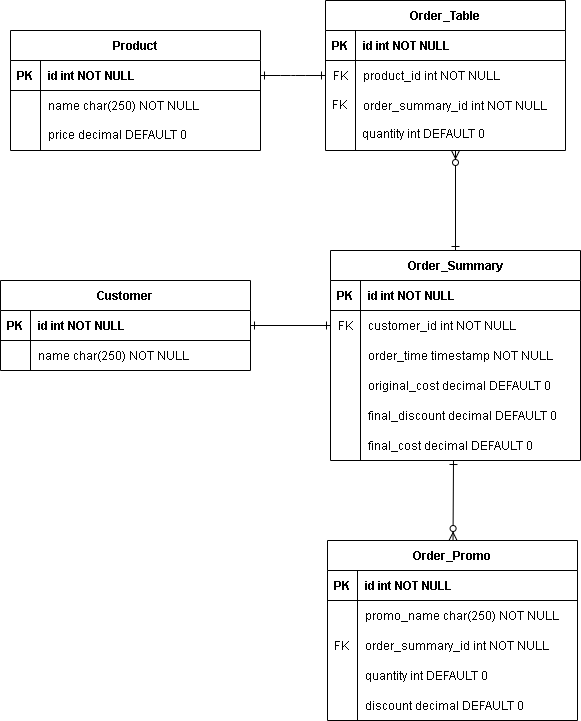

The diagram above was exported from draw.io. Its source (the exported page's mxGraphModel, read from the mxfile embedded in the PNG):
<mxGraphModel dx="782" dy="482" grid="1" gridSize="10" guides="1" tooltips="1" connect="1" arrows="1" fold="1" page="1" pageScale="1" pageWidth="850" pageHeight="1100" math="0" shadow="0" extFonts="Permanent Marker^https://fonts.googleapis.com/css?family=Permanent+Marker">
  <root>
    <mxCell id="0" />
    <mxCell id="1" parent="0" />
    <mxCell id="C-vyLk0tnHw3VtMMgP7b-1" value="" style="edgeStyle=entityRelationEdgeStyle;endArrow=ERone;startArrow=ERone;endFill=1;startFill=0;entryX=1;entryY=0.5;entryDx=0;entryDy=0;exitX=0;exitY=0.5;exitDx=0;exitDy=0;" parent="1" source="C-vyLk0tnHw3VtMMgP7b-6" target="-Bz3qGDfiQOeXdpUgVhB-2" edge="1">
      <mxGeometry width="100" height="100" relative="1" as="geometry">
        <mxPoint x="340" y="720" as="sourcePoint" />
        <mxPoint x="440" y="620" as="targetPoint" />
      </mxGeometry>
    </mxCell>
    <mxCell id="C-vyLk0tnHw3VtMMgP7b-12" value="" style="endArrow=ERzeroToMany;startArrow=ERone;endFill=1;startFill=0;rounded=1;exitX=0.5;exitY=0;exitDx=0;exitDy=0;" parent="1" source="C-vyLk0tnHw3VtMMgP7b-13" edge="1">
      <mxGeometry width="100" height="100" relative="1" as="geometry">
        <mxPoint x="580" y="280" as="sourcePoint" />
        <mxPoint x="575" y="200" as="targetPoint" />
      </mxGeometry>
    </mxCell>
    <mxCell id="-Bz3qGDfiQOeXdpUgVhB-14" value="Customer" style="shape=table;startSize=30;container=1;collapsible=1;childLayout=tableLayout;fixedRows=1;rowLines=0;fontStyle=1;align=center;resizeLast=1;" parent="1" vertex="1">
      <mxGeometry x="120" y="330" width="250" height="90" as="geometry" />
    </mxCell>
    <mxCell id="-Bz3qGDfiQOeXdpUgVhB-15" value="" style="shape=partialRectangle;collapsible=0;dropTarget=0;pointerEvents=0;fillColor=none;points=[[0,0.5],[1,0.5]];portConstraint=eastwest;top=0;left=0;right=0;bottom=1;" parent="-Bz3qGDfiQOeXdpUgVhB-14" vertex="1">
      <mxGeometry y="30" width="250" height="30" as="geometry" />
    </mxCell>
    <mxCell id="-Bz3qGDfiQOeXdpUgVhB-16" value="PK" style="shape=partialRectangle;overflow=hidden;connectable=0;fillColor=none;top=0;left=0;bottom=0;right=0;fontStyle=1;" parent="-Bz3qGDfiQOeXdpUgVhB-15" vertex="1">
      <mxGeometry width="30" height="30" as="geometry" />
    </mxCell>
    <mxCell id="-Bz3qGDfiQOeXdpUgVhB-17" value="id int NOT NULL " style="shape=partialRectangle;overflow=hidden;connectable=0;fillColor=none;top=0;left=0;bottom=0;right=0;align=left;spacingLeft=6;fontStyle=1;" parent="-Bz3qGDfiQOeXdpUgVhB-15" vertex="1">
      <mxGeometry x="30" width="220" height="30" as="geometry" />
    </mxCell>
    <mxCell id="-Bz3qGDfiQOeXdpUgVhB-18" value="" style="shape=partialRectangle;collapsible=0;dropTarget=0;pointerEvents=0;fillColor=none;points=[[0,0.5],[1,0.5]];portConstraint=eastwest;top=0;left=0;right=0;bottom=0;" parent="-Bz3qGDfiQOeXdpUgVhB-14" vertex="1">
      <mxGeometry y="60" width="250" height="30" as="geometry" />
    </mxCell>
    <mxCell id="-Bz3qGDfiQOeXdpUgVhB-19" value="" style="shape=partialRectangle;overflow=hidden;connectable=0;fillColor=none;top=0;left=0;bottom=0;right=0;" parent="-Bz3qGDfiQOeXdpUgVhB-18" vertex="1">
      <mxGeometry width="30" height="30" as="geometry" />
    </mxCell>
    <mxCell id="-Bz3qGDfiQOeXdpUgVhB-20" value="name char(250) NOT NULL" style="shape=partialRectangle;overflow=hidden;connectable=0;fillColor=none;top=0;left=0;bottom=0;right=0;align=left;spacingLeft=6;" parent="-Bz3qGDfiQOeXdpUgVhB-18" vertex="1">
      <mxGeometry x="30" width="220" height="30" as="geometry" />
    </mxCell>
    <mxCell id="-Bz3qGDfiQOeXdpUgVhB-21" value="" style="endArrow=ERone;startArrow=ERone;endFill=1;startFill=0;rounded=1;exitX=1;exitY=0.5;exitDx=0;exitDy=0;entryX=0;entryY=0.5;entryDx=0;entryDy=0;" parent="1" source="-Bz3qGDfiQOeXdpUgVhB-15" target="C-vyLk0tnHw3VtMMgP7b-17" edge="1">
      <mxGeometry width="100" height="100" relative="1" as="geometry">
        <mxPoint x="585" y="310" as="sourcePoint" />
        <mxPoint x="585" y="210" as="targetPoint" />
      </mxGeometry>
    </mxCell>
    <mxCell id="-Bz3qGDfiQOeXdpUgVhB-22" value="" style="group" parent="1" vertex="1" connectable="0">
      <mxGeometry x="130" y="80" width="250" height="120" as="geometry" />
    </mxCell>
    <mxCell id="-Bz3qGDfiQOeXdpUgVhB-1" value="Product" style="shape=table;startSize=30;container=1;collapsible=1;childLayout=tableLayout;fixedRows=1;rowLines=0;fontStyle=1;align=center;resizeLast=1;" parent="-Bz3qGDfiQOeXdpUgVhB-22" vertex="1">
      <mxGeometry width="250" height="120" as="geometry" />
    </mxCell>
    <mxCell id="-Bz3qGDfiQOeXdpUgVhB-2" value="" style="shape=partialRectangle;collapsible=0;dropTarget=0;pointerEvents=0;fillColor=none;points=[[0,0.5],[1,0.5]];portConstraint=eastwest;top=0;left=0;right=0;bottom=1;" parent="-Bz3qGDfiQOeXdpUgVhB-1" vertex="1">
      <mxGeometry y="30" width="250" height="30" as="geometry" />
    </mxCell>
    <mxCell id="-Bz3qGDfiQOeXdpUgVhB-3" value="PK" style="shape=partialRectangle;overflow=hidden;connectable=0;fillColor=none;top=0;left=0;bottom=0;right=0;fontStyle=1;" parent="-Bz3qGDfiQOeXdpUgVhB-2" vertex="1">
      <mxGeometry width="30" height="30" as="geometry" />
    </mxCell>
    <mxCell id="-Bz3qGDfiQOeXdpUgVhB-4" value="id int NOT NULL " style="shape=partialRectangle;overflow=hidden;connectable=0;fillColor=none;top=0;left=0;bottom=0;right=0;align=left;spacingLeft=6;fontStyle=1;" parent="-Bz3qGDfiQOeXdpUgVhB-2" vertex="1">
      <mxGeometry x="30" width="220" height="30" as="geometry" />
    </mxCell>
    <mxCell id="-Bz3qGDfiQOeXdpUgVhB-5" value="" style="shape=partialRectangle;collapsible=0;dropTarget=0;pointerEvents=0;fillColor=none;points=[[0,0.5],[1,0.5]];portConstraint=eastwest;top=0;left=0;right=0;bottom=0;" parent="-Bz3qGDfiQOeXdpUgVhB-1" vertex="1">
      <mxGeometry y="60" width="250" height="30" as="geometry" />
    </mxCell>
    <mxCell id="-Bz3qGDfiQOeXdpUgVhB-6" value="" style="shape=partialRectangle;overflow=hidden;connectable=0;fillColor=none;top=0;left=0;bottom=0;right=0;" parent="-Bz3qGDfiQOeXdpUgVhB-5" vertex="1">
      <mxGeometry width="30" height="30" as="geometry" />
    </mxCell>
    <mxCell id="-Bz3qGDfiQOeXdpUgVhB-7" value="name char(250) NOT NULL" style="shape=partialRectangle;overflow=hidden;connectable=0;fillColor=none;top=0;left=0;bottom=0;right=0;align=left;spacingLeft=6;" parent="-Bz3qGDfiQOeXdpUgVhB-5" vertex="1">
      <mxGeometry x="30" width="220" height="30" as="geometry" />
    </mxCell>
    <mxCell id="-Bz3qGDfiQOeXdpUgVhB-8" value="price decimal DEFAULT 0" style="shape=partialRectangle;overflow=hidden;connectable=0;fillColor=none;top=0;left=0;bottom=0;right=0;align=left;spacingLeft=6;" parent="-Bz3qGDfiQOeXdpUgVhB-22" vertex="1">
      <mxGeometry x="30" y="89" width="220" height="30" as="geometry" />
    </mxCell>
    <mxCell id="-Bz3qGDfiQOeXdpUgVhB-23" value="" style="group" parent="1" vertex="1" connectable="0">
      <mxGeometry x="450" y="300" width="250" height="210" as="geometry" />
    </mxCell>
    <mxCell id="C-vyLk0tnHw3VtMMgP7b-13" value="Order_Summary" style="shape=table;startSize=30;container=1;collapsible=1;childLayout=tableLayout;fixedRows=1;rowLines=0;fontStyle=1;align=center;resizeLast=1;" parent="-Bz3qGDfiQOeXdpUgVhB-23" vertex="1">
      <mxGeometry width="250" height="210" as="geometry" />
    </mxCell>
    <mxCell id="C-vyLk0tnHw3VtMMgP7b-14" value="" style="shape=partialRectangle;collapsible=0;dropTarget=0;pointerEvents=0;fillColor=none;points=[[0,0.5],[1,0.5]];portConstraint=eastwest;top=0;left=0;right=0;bottom=1;" parent="C-vyLk0tnHw3VtMMgP7b-13" vertex="1">
      <mxGeometry y="30" width="250" height="30" as="geometry" />
    </mxCell>
    <mxCell id="C-vyLk0tnHw3VtMMgP7b-15" value="PK" style="shape=partialRectangle;overflow=hidden;connectable=0;fillColor=none;top=0;left=0;bottom=0;right=0;fontStyle=1;" parent="C-vyLk0tnHw3VtMMgP7b-14" vertex="1">
      <mxGeometry width="30" height="30" as="geometry" />
    </mxCell>
    <mxCell id="C-vyLk0tnHw3VtMMgP7b-16" value="id int NOT NULL " style="shape=partialRectangle;overflow=hidden;connectable=0;fillColor=none;top=0;left=0;bottom=0;right=0;align=left;spacingLeft=6;fontStyle=1;" parent="C-vyLk0tnHw3VtMMgP7b-14" vertex="1">
      <mxGeometry x="30" width="220" height="30" as="geometry" />
    </mxCell>
    <mxCell id="C-vyLk0tnHw3VtMMgP7b-17" value="" style="shape=partialRectangle;collapsible=0;dropTarget=0;pointerEvents=0;fillColor=none;points=[[0,0.5],[1,0.5]];portConstraint=eastwest;top=0;left=0;right=0;bottom=0;" parent="C-vyLk0tnHw3VtMMgP7b-13" vertex="1">
      <mxGeometry y="60" width="250" height="30" as="geometry" />
    </mxCell>
    <mxCell id="C-vyLk0tnHw3VtMMgP7b-18" value="FK" style="shape=partialRectangle;overflow=hidden;connectable=0;fillColor=none;top=0;left=0;bottom=0;right=0;" parent="C-vyLk0tnHw3VtMMgP7b-17" vertex="1">
      <mxGeometry width="30" height="30" as="geometry" />
    </mxCell>
    <mxCell id="C-vyLk0tnHw3VtMMgP7b-19" value="customer_id int NOT NULL" style="shape=partialRectangle;overflow=hidden;connectable=0;fillColor=none;top=0;left=0;bottom=0;right=0;align=left;spacingLeft=6;" parent="C-vyLk0tnHw3VtMMgP7b-17" vertex="1">
      <mxGeometry x="30" width="220" height="30" as="geometry" />
    </mxCell>
    <mxCell id="C-vyLk0tnHw3VtMMgP7b-20" value="" style="shape=partialRectangle;collapsible=0;dropTarget=0;pointerEvents=0;fillColor=none;points=[[0,0.5],[1,0.5]];portConstraint=eastwest;top=0;left=0;right=0;bottom=0;" parent="C-vyLk0tnHw3VtMMgP7b-13" vertex="1">
      <mxGeometry y="90" width="250" height="30" as="geometry" />
    </mxCell>
    <mxCell id="C-vyLk0tnHw3VtMMgP7b-21" value="" style="shape=partialRectangle;overflow=hidden;connectable=0;fillColor=none;top=0;left=0;bottom=0;right=0;" parent="C-vyLk0tnHw3VtMMgP7b-20" vertex="1">
      <mxGeometry width="30" height="30" as="geometry" />
    </mxCell>
    <mxCell id="C-vyLk0tnHw3VtMMgP7b-22" value="order_time timestamp NOT NULL" style="shape=partialRectangle;overflow=hidden;connectable=0;fillColor=none;top=0;left=0;bottom=0;right=0;align=left;spacingLeft=6;" parent="C-vyLk0tnHw3VtMMgP7b-20" vertex="1">
      <mxGeometry x="30" width="220" height="30" as="geometry" />
    </mxCell>
    <mxCell id="-Bz3qGDfiQOeXdpUgVhB-11" value="original_cost decimal DEFAULT 0" style="shape=partialRectangle;overflow=hidden;connectable=0;fillColor=none;top=0;left=0;bottom=0;right=0;align=left;spacingLeft=6;" parent="-Bz3qGDfiQOeXdpUgVhB-23" vertex="1">
      <mxGeometry x="30" y="120" width="220" height="30" as="geometry" />
    </mxCell>
    <mxCell id="-Bz3qGDfiQOeXdpUgVhB-12" value="final_discount decimal DEFAULT 0" style="shape=partialRectangle;overflow=hidden;connectable=0;fillColor=none;top=0;left=0;bottom=0;right=0;align=left;spacingLeft=6;" parent="-Bz3qGDfiQOeXdpUgVhB-23" vertex="1">
      <mxGeometry x="30" y="150" width="220" height="30" as="geometry" />
    </mxCell>
    <mxCell id="-Bz3qGDfiQOeXdpUgVhB-13" value="final_cost decimal DEFAULT 0" style="shape=partialRectangle;overflow=hidden;connectable=0;fillColor=none;top=0;left=0;bottom=0;right=0;align=left;spacingLeft=6;" parent="-Bz3qGDfiQOeXdpUgVhB-23" vertex="1">
      <mxGeometry x="30" y="180" width="220" height="30" as="geometry" />
    </mxCell>
    <mxCell id="-Bz3qGDfiQOeXdpUgVhB-40" value="" style="endArrow=ERzeroToMany;startArrow=ERone;endFill=1;startFill=0;rounded=1;" parent="-Bz3qGDfiQOeXdpUgVhB-23" target="-Bz3qGDfiQOeXdpUgVhB-24" edge="1">
      <mxGeometry width="100" height="100" relative="1" as="geometry">
        <mxPoint x="123" y="210" as="sourcePoint" />
        <mxPoint x="120" y="160" as="targetPoint" />
      </mxGeometry>
    </mxCell>
    <mxCell id="-Bz3qGDfiQOeXdpUgVhB-24" value="Order_Promo" style="shape=table;startSize=30;container=1;collapsible=1;childLayout=tableLayout;fixedRows=1;rowLines=0;fontStyle=1;align=center;resizeLast=1;" parent="1" vertex="1">
      <mxGeometry x="447" y="590" width="250" height="180" as="geometry" />
    </mxCell>
    <mxCell id="-Bz3qGDfiQOeXdpUgVhB-25" value="" style="shape=partialRectangle;collapsible=0;dropTarget=0;pointerEvents=0;fillColor=none;points=[[0,0.5],[1,0.5]];portConstraint=eastwest;top=0;left=0;right=0;bottom=1;" parent="-Bz3qGDfiQOeXdpUgVhB-24" vertex="1">
      <mxGeometry y="30" width="250" height="30" as="geometry" />
    </mxCell>
    <mxCell id="-Bz3qGDfiQOeXdpUgVhB-26" value="PK" style="shape=partialRectangle;overflow=hidden;connectable=0;fillColor=none;top=0;left=0;bottom=0;right=0;fontStyle=1;" parent="-Bz3qGDfiQOeXdpUgVhB-25" vertex="1">
      <mxGeometry width="30" height="30" as="geometry" />
    </mxCell>
    <mxCell id="-Bz3qGDfiQOeXdpUgVhB-27" value="id int NOT NULL " style="shape=partialRectangle;overflow=hidden;connectable=0;fillColor=none;top=0;left=0;bottom=0;right=0;align=left;spacingLeft=6;fontStyle=1;" parent="-Bz3qGDfiQOeXdpUgVhB-25" vertex="1">
      <mxGeometry x="30" width="220" height="30" as="geometry" />
    </mxCell>
    <mxCell id="-Bz3qGDfiQOeXdpUgVhB-28" value="" style="shape=partialRectangle;collapsible=0;dropTarget=0;pointerEvents=0;fillColor=none;points=[[0,0.5],[1,0.5]];portConstraint=eastwest;top=0;left=0;right=0;bottom=0;" parent="-Bz3qGDfiQOeXdpUgVhB-24" vertex="1">
      <mxGeometry y="60" width="250" height="30" as="geometry" />
    </mxCell>
    <mxCell id="-Bz3qGDfiQOeXdpUgVhB-29" value="" style="shape=partialRectangle;overflow=hidden;connectable=0;fillColor=none;top=0;left=0;bottom=0;right=0;" parent="-Bz3qGDfiQOeXdpUgVhB-28" vertex="1">
      <mxGeometry width="30" height="30" as="geometry" />
    </mxCell>
    <mxCell id="-Bz3qGDfiQOeXdpUgVhB-30" value="" style="shape=partialRectangle;overflow=hidden;connectable=0;fillColor=none;top=0;left=0;bottom=0;right=0;align=left;spacingLeft=6;" parent="-Bz3qGDfiQOeXdpUgVhB-28" vertex="1">
      <mxGeometry x="30" width="220" height="30" as="geometry" />
    </mxCell>
    <mxCell id="-Bz3qGDfiQOeXdpUgVhB-31" value="" style="shape=partialRectangle;collapsible=0;dropTarget=0;pointerEvents=0;fillColor=none;points=[[0,0.5],[1,0.5]];portConstraint=eastwest;top=0;left=0;right=0;bottom=0;" parent="-Bz3qGDfiQOeXdpUgVhB-24" vertex="1">
      <mxGeometry y="90" width="250" height="30" as="geometry" />
    </mxCell>
    <mxCell id="-Bz3qGDfiQOeXdpUgVhB-32" value="" style="shape=partialRectangle;overflow=hidden;connectable=0;fillColor=none;top=0;left=0;bottom=0;right=0;" parent="-Bz3qGDfiQOeXdpUgVhB-31" vertex="1">
      <mxGeometry width="30" height="30" as="geometry" />
    </mxCell>
    <mxCell id="-Bz3qGDfiQOeXdpUgVhB-33" value="order_summary_id int NOT NULL" style="shape=partialRectangle;overflow=hidden;connectable=0;fillColor=none;top=0;left=0;bottom=0;right=0;align=left;spacingLeft=6;" parent="-Bz3qGDfiQOeXdpUgVhB-31" vertex="1">
      <mxGeometry x="30" width="220" height="30" as="geometry" />
    </mxCell>
    <mxCell id="-Bz3qGDfiQOeXdpUgVhB-34" value="" style="group" parent="1" vertex="1" connectable="0">
      <mxGeometry x="445" y="50" width="240" height="150" as="geometry" />
    </mxCell>
    <mxCell id="-Bz3qGDfiQOeXdpUgVhB-9" value="quantity int DEFAULT 0" style="shape=partialRectangle;overflow=hidden;connectable=0;fillColor=none;top=0;left=0;bottom=0;right=0;align=left;spacingLeft=6;" parent="-Bz3qGDfiQOeXdpUgVhB-34" vertex="1">
      <mxGeometry x="28.799999999999997" y="118" width="211.2" height="30" as="geometry" />
    </mxCell>
    <mxCell id="-Bz3qGDfiQOeXdpUgVhB-39" value="" style="group" parent="-Bz3qGDfiQOeXdpUgVhB-34" vertex="1" connectable="0">
      <mxGeometry width="240" height="150" as="geometry" />
    </mxCell>
    <mxCell id="C-vyLk0tnHw3VtMMgP7b-2" value="Order_Table" style="shape=table;startSize=30;container=1;collapsible=1;childLayout=tableLayout;fixedRows=1;rowLines=0;fontStyle=1;align=center;resizeLast=1;" parent="-Bz3qGDfiQOeXdpUgVhB-39" vertex="1">
      <mxGeometry width="240" height="150" as="geometry" />
    </mxCell>
    <mxCell id="C-vyLk0tnHw3VtMMgP7b-3" value="" style="shape=partialRectangle;collapsible=0;dropTarget=0;pointerEvents=0;fillColor=none;points=[[0,0.5],[1,0.5]];portConstraint=eastwest;top=0;left=0;right=0;bottom=1;" parent="C-vyLk0tnHw3VtMMgP7b-2" vertex="1">
      <mxGeometry y="30" width="240" height="30" as="geometry" />
    </mxCell>
    <mxCell id="C-vyLk0tnHw3VtMMgP7b-4" value="PK" style="shape=partialRectangle;overflow=hidden;connectable=0;fillColor=none;top=0;left=0;bottom=0;right=0;fontStyle=1;" parent="C-vyLk0tnHw3VtMMgP7b-3" vertex="1">
      <mxGeometry width="30" height="30" as="geometry" />
    </mxCell>
    <mxCell id="C-vyLk0tnHw3VtMMgP7b-5" value="id int NOT NULL " style="shape=partialRectangle;overflow=hidden;connectable=0;fillColor=none;top=0;left=0;bottom=0;right=0;align=left;spacingLeft=6;fontStyle=1;" parent="C-vyLk0tnHw3VtMMgP7b-3" vertex="1">
      <mxGeometry x="30" width="210" height="30" as="geometry" />
    </mxCell>
    <mxCell id="C-vyLk0tnHw3VtMMgP7b-6" value="" style="shape=partialRectangle;collapsible=0;dropTarget=0;pointerEvents=0;fillColor=none;points=[[0,0.5],[1,0.5]];portConstraint=eastwest;top=0;left=0;right=0;bottom=0;" parent="C-vyLk0tnHw3VtMMgP7b-2" vertex="1">
      <mxGeometry y="60" width="240" height="30" as="geometry" />
    </mxCell>
    <mxCell id="C-vyLk0tnHw3VtMMgP7b-7" value="FK" style="shape=partialRectangle;overflow=hidden;connectable=0;fillColor=none;top=0;left=0;bottom=0;right=0;" parent="C-vyLk0tnHw3VtMMgP7b-6" vertex="1">
      <mxGeometry width="30" height="30" as="geometry" />
    </mxCell>
    <mxCell id="C-vyLk0tnHw3VtMMgP7b-8" value="product_id int NOT NULL" style="shape=partialRectangle;overflow=hidden;connectable=0;fillColor=none;top=0;left=0;bottom=0;right=0;align=left;spacingLeft=6;" parent="C-vyLk0tnHw3VtMMgP7b-6" vertex="1">
      <mxGeometry x="30" width="210" height="30" as="geometry" />
    </mxCell>
    <mxCell id="C-vyLk0tnHw3VtMMgP7b-9" value="" style="shape=partialRectangle;collapsible=0;dropTarget=0;pointerEvents=0;fillColor=none;points=[[0,0.5],[1,0.5]];portConstraint=eastwest;top=0;left=0;right=0;bottom=0;" parent="C-vyLk0tnHw3VtMMgP7b-2" vertex="1">
      <mxGeometry y="90" width="240" height="30" as="geometry" />
    </mxCell>
    <mxCell id="C-vyLk0tnHw3VtMMgP7b-10" value="" style="shape=partialRectangle;overflow=hidden;connectable=0;fillColor=none;top=0;left=0;bottom=0;right=0;" parent="C-vyLk0tnHw3VtMMgP7b-9" vertex="1">
      <mxGeometry width="30" height="30" as="geometry" />
    </mxCell>
    <mxCell id="C-vyLk0tnHw3VtMMgP7b-11" value="order_summary_id int NOT NULL" style="shape=partialRectangle;overflow=hidden;connectable=0;fillColor=none;top=0;left=0;bottom=0;right=0;align=left;spacingLeft=6;" parent="C-vyLk0tnHw3VtMMgP7b-9" vertex="1">
      <mxGeometry x="30" width="210" height="30" as="geometry" />
    </mxCell>
    <mxCell id="-Bz3qGDfiQOeXdpUgVhB-10" value="FK" style="shape=partialRectangle;overflow=hidden;connectable=0;fillColor=none;top=0;left=0;bottom=0;right=0;" parent="-Bz3qGDfiQOeXdpUgVhB-39" vertex="1">
      <mxGeometry y="89" width="29" height="29" as="geometry" />
    </mxCell>
    <mxCell id="-Bz3qGDfiQOeXdpUgVhB-41" value="promo_name char(250) NOT NULL" style="shape=partialRectangle;overflow=hidden;connectable=0;fillColor=none;top=0;left=0;bottom=0;right=0;align=left;spacingLeft=6;" parent="1" vertex="1">
      <mxGeometry x="477" y="650" width="220" height="30" as="geometry" />
    </mxCell>
    <mxCell id="-Bz3qGDfiQOeXdpUgVhB-42" value="FK" style="shape=partialRectangle;overflow=hidden;connectable=0;fillColor=none;top=0;left=0;bottom=0;right=0;" parent="1" vertex="1">
      <mxGeometry x="447" y="680" width="29" height="29" as="geometry" />
    </mxCell>
    <mxCell id="-Bz3qGDfiQOeXdpUgVhB-43" value="quantity int DEFAULT 0" style="shape=partialRectangle;overflow=hidden;connectable=0;fillColor=none;top=0;left=0;bottom=0;right=0;align=left;spacingLeft=6;" parent="1" vertex="1">
      <mxGeometry x="477" y="710" width="211.2" height="30" as="geometry" />
    </mxCell>
    <mxCell id="-Bz3qGDfiQOeXdpUgVhB-44" value="discount decimal DEFAULT 0" style="shape=partialRectangle;overflow=hidden;connectable=0;fillColor=none;top=0;left=0;bottom=0;right=0;align=left;spacingLeft=6;" parent="1" vertex="1">
      <mxGeometry x="477" y="740" width="220" height="30" as="geometry" />
    </mxCell>
  </root>
</mxGraphModel>